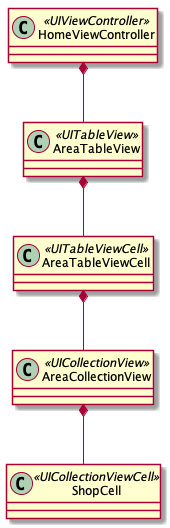

The diagram above was rendered by PlantUML. Its source (embedded in the PNG):
@startuml class

class HomeViewController << UIViewController >>
class AreaTableView << UITableView >>
class AreaTableViewCell << UITableViewCell >>
class AreaCollectionView << UICollectionView >>
class ShopCell << UICollectionViewCell >>

HomeViewController *--  AreaTableView
AreaTableView *--  AreaTableViewCell
AreaTableViewCell *-- AreaCollectionView
AreaCollectionView *-- ShopCell
@enduml